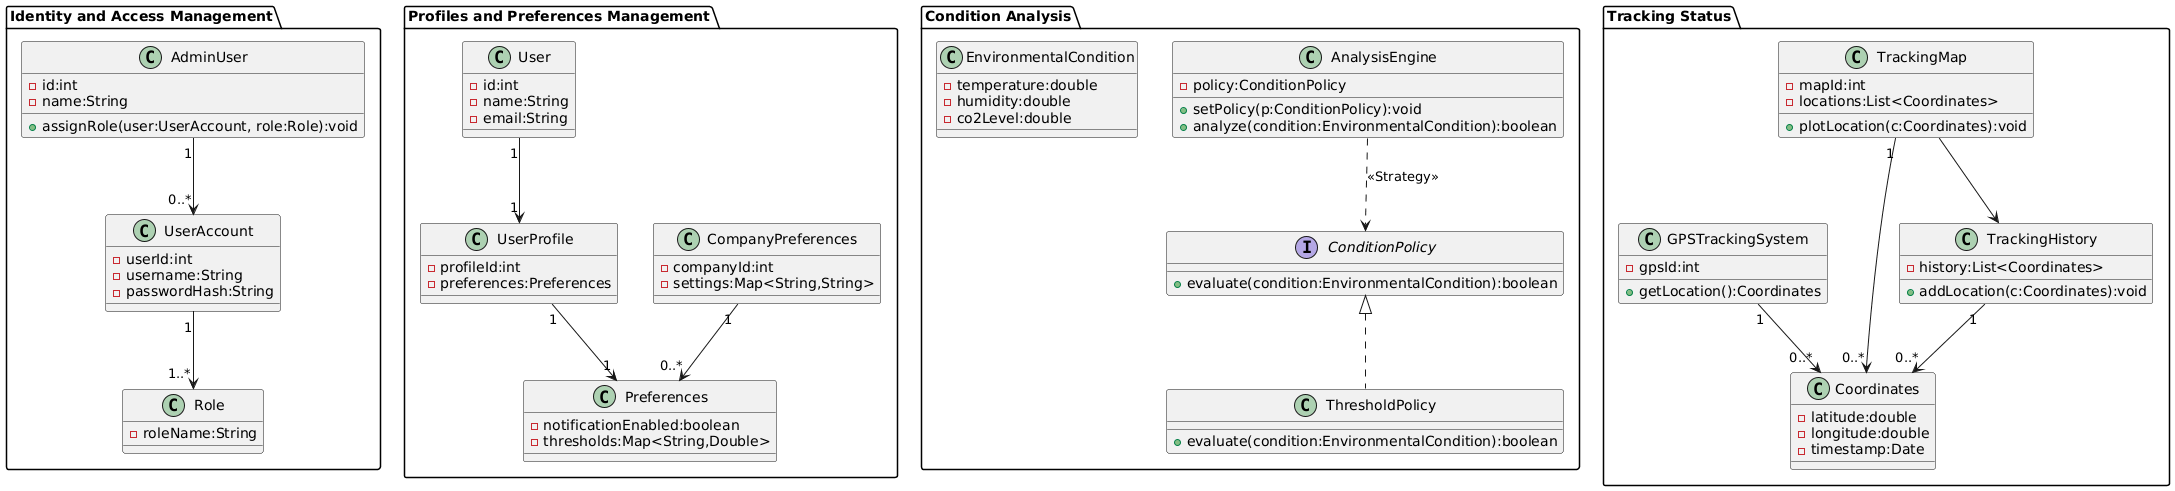

The diagram above was rendered by PlantUML. Its source (embedded in the PNG):
@startuml
' ====== Segundo diagrama con bounded contexts restantes ======

package "Identity and Access Management" {
  class AdminUser {
    -id:int
    -name:String
    +assignRole(user:UserAccount, role:Role):void
  }

  class UserAccount {
    -userId:int
    -username:String
    -passwordHash:String
  }

  class Role {
    -roleName:String
  }

  AdminUser "1" --> "0..*" UserAccount
  UserAccount "1" --> "1..*" Role
}

package "Profiles and Preferences Management" {
  class User {
    -id:int
    -name:String
    -email:String
  }

  class UserProfile {
    -profileId:int
    -preferences:Preferences
  }

  class Preferences {
    -notificationEnabled:boolean
    -thresholds:Map<String,Double>
  }

  class CompanyPreferences {
    -companyId:int
    -settings:Map<String,String>
  }

  User "1" --> "1" UserProfile
  UserProfile "1" --> "1" Preferences
  CompanyPreferences "1" --> "0..*" Preferences
}

package "Condition Analysis" {
  class EnvironmentalCondition {
    -temperature:double
    -humidity:double
    -co2Level:double
  }

  interface ConditionPolicy {
    +evaluate(condition:EnvironmentalCondition):boolean
  }

  class ThresholdPolicy implements ConditionPolicy {
    +evaluate(condition:EnvironmentalCondition):boolean
  }

  class AnalysisEngine {
    -policy:ConditionPolicy
    +setPolicy(p:ConditionPolicy):void
    +analyze(condition:EnvironmentalCondition):boolean
  }

  AnalysisEngine ..> ConditionPolicy : <<Strategy>>
}

package "Tracking Status" {
  class GPSTrackingSystem {
    -gpsId:int
    +getLocation():Coordinates
  }

  class Coordinates {
    -latitude:double
    -longitude:double
    -timestamp:Date
  }

  class TrackingMap {
    -mapId:int
    -locations:List<Coordinates>
    +plotLocation(c:Coordinates):void
  }

  class TrackingHistory {
    -history:List<Coordinates>
    +addLocation(c:Coordinates):void
  }

  GPSTrackingSystem "1" --> "0..*" Coordinates
  TrackingMap "1" --> "0..*" Coordinates
  TrackingHistory "1" --> "0..*" Coordinates
  TrackingMap --> TrackingHistory
}
@enduml